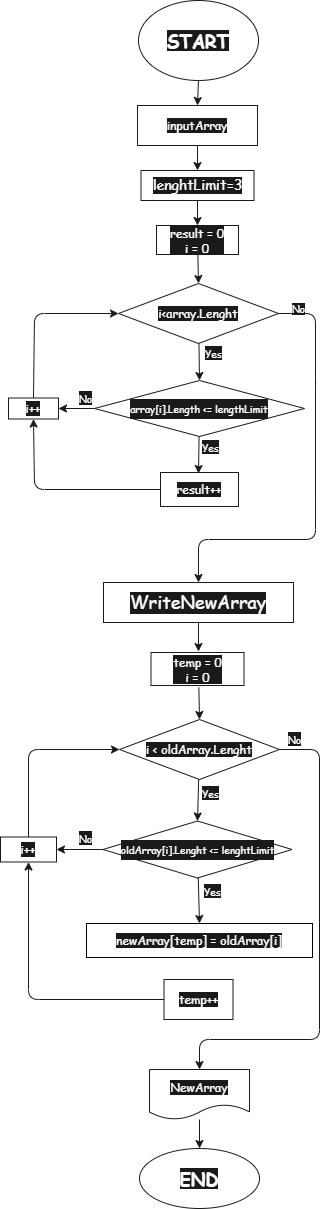

The diagram above was exported from draw.io. Its source (the exported page's mxGraphModel, read from the mxfile embedded in the PNG):
<mxGraphModel dx="561" dy="608" grid="0" gridSize="10" guides="1" tooltips="1" connect="1" arrows="1" fold="1" page="0" pageScale="1" pageWidth="827" pageHeight="1169" math="0" shadow="0">
  <root>
    <mxCell id="0" />
    <mxCell id="1" parent="0" />
    <mxCell id="143" style="edgeStyle=none;html=1;exitX=0.5;exitY=1;exitDx=0;exitDy=0;entryX=0.5;entryY=0;entryDx=0;entryDy=0;fontSize=18;fontColor=#FFFFFF;strokeColor=#1A1A1A;fontFamily=Comic Sans MS;labelBackgroundColor=#1A1A1A;" edge="1" parent="1" source="144" target="176">
      <mxGeometry relative="1" as="geometry" />
    </mxCell>
    <mxCell id="144" value="&lt;font&gt;inputArray&lt;/font&gt;" style="rounded=0;whiteSpace=wrap;html=1;strokeColor=#1A1A1A;fontFamily=Comic Sans MS;fontColor=#FFFFFF;labelBackgroundColor=#1A1A1A;fillColor=none;" vertex="1" parent="1">
      <mxGeometry x="388" y="96" width="120" height="40" as="geometry" />
    </mxCell>
    <mxCell id="145" style="edgeStyle=none;html=1;entryX=0.5;entryY=0;entryDx=0;entryDy=0;strokeColor=#1A1A1A;fontFamily=Comic Sans MS;fontColor=#FFFFFF;labelBackgroundColor=#1A1A1A;" edge="1" parent="1" source="146">
      <mxGeometry relative="1" as="geometry">
        <mxPoint x="449" y="642" as="targetPoint" />
      </mxGeometry>
    </mxCell>
    <mxCell id="146" value="&lt;div style=&quot;line-height: 19px&quot;&gt;&lt;span style=&quot;font-size: 18px&quot;&gt;WriteNewArray&lt;/span&gt;&lt;/div&gt;" style="rounded=0;whiteSpace=wrap;html=1;strokeColor=#1A1A1A;align=center;fontFamily=Comic Sans MS;fontColor=#FFFFFF;labelBackgroundColor=#1A1A1A;fillColor=none;" vertex="1" parent="1">
      <mxGeometry x="354" y="573" width="190" height="40" as="geometry" />
    </mxCell>
    <mxCell id="147" style="edgeStyle=none;html=1;entryX=0.5;entryY=0;entryDx=0;entryDy=0;strokeColor=#1A1A1A;fontFamily=Comic Sans MS;fontColor=#FFFFFF;labelBackgroundColor=#1A1A1A;" edge="1" parent="1" target="150">
      <mxGeometry relative="1" as="geometry">
        <mxPoint x="449.36000000000024" y="678.0000000000002" as="sourcePoint" />
      </mxGeometry>
    </mxCell>
    <mxCell id="148" style="edgeStyle=none;html=1;entryX=0.5;entryY=0;entryDx=0;entryDy=0;strokeColor=#1A1A1A;fontFamily=Comic Sans MS;fontColor=#FFFFFF;labelBackgroundColor=#1A1A1A;" edge="1" parent="1" source="150" target="153">
      <mxGeometry relative="1" as="geometry" />
    </mxCell>
    <mxCell id="149" style="edgeStyle=none;html=1;entryX=0.5;entryY=0;entryDx=0;entryDy=0;strokeColor=#1A1A1A;fontFamily=Comic Sans MS;fontColor=#FFFFFF;labelBackgroundColor=#1A1A1A;" edge="1" parent="1" source="150" target="161">
      <mxGeometry relative="1" as="geometry">
        <Array as="points">
          <mxPoint x="570" y="740" />
          <mxPoint x="570" y="1030" />
          <mxPoint x="450" y="1030" />
        </Array>
      </mxGeometry>
    </mxCell>
    <mxCell id="150" value="i &amp;lt; oldArray.Lenght" style="rhombus;whiteSpace=wrap;html=1;strokeColor=#1A1A1A;fontFamily=Comic Sans MS;fontColor=#FFFFFF;labelBackgroundColor=#1A1A1A;fillColor=none;" vertex="1" parent="1">
      <mxGeometry x="370" y="710" width="160" height="60" as="geometry" />
    </mxCell>
    <mxCell id="151" style="edgeStyle=none;html=1;entryX=0.5;entryY=0;entryDx=0;entryDy=0;strokeColor=#1A1A1A;fontFamily=Comic Sans MS;fontColor=#FFFFFF;labelBackgroundColor=#1A1A1A;" edge="1" parent="1" source="153" target="155">
      <mxGeometry relative="1" as="geometry" />
    </mxCell>
    <mxCell id="152" style="edgeStyle=none;html=1;exitX=0;exitY=0.5;exitDx=0;exitDy=0;entryX=1;entryY=0.5;entryDx=0;entryDy=0;fontSize=10;fontColor=#FFFFFF;strokeColor=#1A1A1A;fontFamily=Comic Sans MS;labelBackgroundColor=#1A1A1A;" edge="1" parent="1" source="153" target="159">
      <mxGeometry relative="1" as="geometry" />
    </mxCell>
    <mxCell id="153" value="&lt;div style=&quot;line-height: 19px&quot;&gt;&lt;font size=&quot;1&quot;&gt;oldArray[i].Lenght &amp;lt;= lenghtLimit&lt;/font&gt;&lt;/div&gt;" style="rhombus;whiteSpace=wrap;html=1;strokeColor=#1A1A1A;fontFamily=Comic Sans MS;fontColor=#FFFFFF;labelBackgroundColor=#1A1A1A;fillColor=none;" vertex="1" parent="1">
      <mxGeometry x="353.5" y="811.5" width="189" height="57" as="geometry" />
    </mxCell>
    <mxCell id="154" style="edgeStyle=none;html=1;entryX=0.5;entryY=0;entryDx=0;entryDy=0;strokeColor=#FFFFFF;fontFamily=Comic Sans MS;fontColor=#FFFFFF;labelBackgroundColor=#1A1A1A;" edge="1" parent="1" source="155" target="157">
      <mxGeometry relative="1" as="geometry" />
    </mxCell>
    <mxCell id="155" value="newArray[temp] = oldArray[i]" style="rounded=0;whiteSpace=wrap;html=1;strokeColor=#000000;fontFamily=Comic Sans MS;fontColor=#FFFFFF;labelBackgroundColor=#1A1A1A;fillColor=none;" vertex="1" parent="1">
      <mxGeometry x="337" y="914" width="226" height="34" as="geometry" />
    </mxCell>
    <mxCell id="156" style="edgeStyle=none;html=1;exitX=0;exitY=0.5;exitDx=0;exitDy=0;entryX=0.5;entryY=1;entryDx=0;entryDy=0;fontSize=10;fontColor=#FFFFFF;strokeColor=#1A1A1A;fontFamily=Comic Sans MS;labelBackgroundColor=#1A1A1A;" edge="1" parent="1" source="157" target="159">
      <mxGeometry relative="1" as="geometry">
        <Array as="points">
          <mxPoint x="279" y="990" />
        </Array>
      </mxGeometry>
    </mxCell>
    <mxCell id="157" value="&lt;font&gt;temp++&lt;/font&gt;" style="rounded=0;whiteSpace=wrap;html=1;strokeColor=#1A1A1A;fontFamily=Comic Sans MS;fontColor=#FFFFFF;labelBackgroundColor=#1A1A1A;fillColor=none;" vertex="1" parent="1">
      <mxGeometry x="414.5" y="970" width="69" height="40" as="geometry" />
    </mxCell>
    <mxCell id="158" style="edgeStyle=none;html=1;exitX=0.5;exitY=0;exitDx=0;exitDy=0;entryX=0;entryY=0.5;entryDx=0;entryDy=0;fontSize=10;fontColor=#FFFFFF;strokeColor=#1A1A1A;fontFamily=Comic Sans MS;labelBackgroundColor=#1A1A1A;" edge="1" parent="1" source="159" target="150">
      <mxGeometry relative="1" as="geometry">
        <Array as="points">
          <mxPoint x="279" y="740" />
        </Array>
      </mxGeometry>
    </mxCell>
    <mxCell id="159" value="&lt;font&gt;i++&lt;/font&gt;" style="rounded=0;whiteSpace=wrap;html=1;strokeColor=#1A1A1A;fontFamily=Comic Sans MS;fontColor=#FFFFFF;labelBackgroundColor=#1A1A1A;fillColor=none;" vertex="1" parent="1">
      <mxGeometry x="251" y="827.5" width="56" height="25" as="geometry" />
    </mxCell>
    <mxCell id="160" value="" style="edgeStyle=none;html=1;fontSize=10;fontColor=#FFFFFF;strokeColor=#1A1A1A;fontFamily=Comic Sans MS;labelBackgroundColor=#1A1A1A;" edge="1" parent="1" source="161" target="179">
      <mxGeometry relative="1" as="geometry" />
    </mxCell>
    <mxCell id="161" value="&lt;font&gt;NewArray&lt;/font&gt;" style="shape=document;whiteSpace=wrap;html=1;boundedLbl=1;strokeColor=#1A1A1A;fontFamily=Comic Sans MS;fontColor=#FFFFFF;labelBackgroundColor=#1A1A1A;fillColor=none;" vertex="1" parent="1">
      <mxGeometry x="400" y="1060" width="100" height="50" as="geometry" />
    </mxCell>
    <mxCell id="162" style="edgeStyle=none;html=1;entryX=0.5;entryY=0;entryDx=0;entryDy=0;strokeColor=#1A1A1A;fontFamily=Comic Sans MS;fontColor=#FFFFFF;labelBackgroundColor=#1A1A1A;" edge="1" parent="1" source="163" target="167">
      <mxGeometry relative="1" as="geometry" />
    </mxCell>
    <mxCell id="163" value="&lt;font&gt;result = 0&lt;br&gt;i = 0&lt;/font&gt;" style="rounded=0;whiteSpace=wrap;html=1;strokeColor=#1A1A1A;fontFamily=Comic Sans MS;fontColor=#FFFFFF;labelBackgroundColor=#1A1A1A;fillColor=none;" vertex="1" parent="1">
      <mxGeometry x="407" y="216" width="82" height="29" as="geometry" />
    </mxCell>
    <mxCell id="164" style="edgeStyle=none;html=1;entryX=0.5;entryY=0;entryDx=0;entryDy=0;strokeColor=#1A1A1A;fontFamily=Comic Sans MS;fontColor=#FFFFFF;labelBackgroundColor=#1A1A1A;" edge="1" parent="1" source="167" target="170">
      <mxGeometry relative="1" as="geometry" />
    </mxCell>
    <mxCell id="165" style="edgeStyle=none;html=1;strokeColor=#1A1A1A;fontFamily=Comic Sans MS;fontColor=#FFFFFF;labelBackgroundColor=#1A1A1A;" edge="1" parent="1" source="167" target="146">
      <mxGeometry relative="1" as="geometry">
        <Array as="points">
          <mxPoint x="566" y="304" />
          <mxPoint x="566" y="367" />
          <mxPoint x="566" y="499" />
          <mxPoint x="566" y="530" />
          <mxPoint x="449" y="530" />
        </Array>
      </mxGeometry>
    </mxCell>
    <mxCell id="166" value="No" style="edgeLabel;html=1;align=center;verticalAlign=middle;resizable=0;points=[];fontSize=10;fontColor=#FFFFFF;fontFamily=Comic Sans MS;labelBackgroundColor=#1A1A1A;" vertex="1" connectable="0" parent="165">
      <mxGeometry x="-0.9122" y="-1" relative="1" as="geometry">
        <mxPoint x="1" y="-6" as="offset" />
      </mxGeometry>
    </mxCell>
    <mxCell id="167" value="i&amp;lt;array.Lenght" style="rhombus;whiteSpace=wrap;html=1;strokeColor=#1A1A1A;fontFamily=Comic Sans MS;fontColor=#FFFFFF;labelBackgroundColor=#1A1A1A;fillColor=none;" vertex="1" parent="1">
      <mxGeometry x="369" y="274" width="160" height="60" as="geometry" />
    </mxCell>
    <mxCell id="168" style="edgeStyle=none;html=1;entryX=0.5;entryY=0;entryDx=0;entryDy=0;strokeColor=#1A1A1A;fontFamily=Comic Sans MS;fontColor=#FFFFFF;labelBackgroundColor=#1A1A1A;" edge="1" parent="1" source="170">
      <mxGeometry relative="1" as="geometry">
        <mxPoint x="449" y="464" as="targetPoint" />
      </mxGeometry>
    </mxCell>
    <mxCell id="169" style="edgeStyle=none;html=1;exitX=0;exitY=0.5;exitDx=0;exitDy=0;entryX=1;entryY=0.5;entryDx=0;entryDy=0;fontSize=10;fontColor=#FFFFFF;strokeColor=#1A1A1A;fontFamily=Comic Sans MS;labelBackgroundColor=#1A1A1A;" edge="1" parent="1" source="170" target="174">
      <mxGeometry relative="1" as="geometry" />
    </mxCell>
    <mxCell id="170" value="&lt;div style=&quot;line-height: 19px&quot;&gt;&lt;font style=&quot;font-size: 10px&quot;&gt;array[i].Length &amp;lt;= lengthLimit&lt;/font&gt;&lt;/div&gt;" style="rhombus;whiteSpace=wrap;html=1;strokeColor=#1A1A1A;fontFamily=Comic Sans MS;fontColor=#FFFFFF;labelBackgroundColor=#1A1A1A;fillColor=none;" vertex="1" parent="1">
      <mxGeometry x="345" y="371" width="210" height="56" as="geometry" />
    </mxCell>
    <mxCell id="171" style="edgeStyle=none;html=1;exitX=0;exitY=0.5;exitDx=0;exitDy=0;entryX=0.5;entryY=1;entryDx=0;entryDy=0;fontSize=10;fontColor=#FFFFFF;strokeColor=#1A1A1A;fontFamily=Comic Sans MS;labelBackgroundColor=#1A1A1A;" edge="1" parent="1" source="172" target="174">
      <mxGeometry relative="1" as="geometry">
        <Array as="points">
          <mxPoint x="285" y="480" />
        </Array>
      </mxGeometry>
    </mxCell>
    <mxCell id="172" value="&lt;font&gt;result++&lt;/font&gt;" style="rounded=0;whiteSpace=wrap;html=1;strokeColor=#1A1A1A;fontFamily=Comic Sans MS;fontColor=#FFFFFF;labelBackgroundColor=#1A1A1A;fillColor=none;" vertex="1" parent="1">
      <mxGeometry x="411" y="463" width="78" height="34" as="geometry" />
    </mxCell>
    <mxCell id="173" style="edgeStyle=none;html=1;exitX=0.5;exitY=0;exitDx=0;exitDy=0;entryX=0;entryY=0.5;entryDx=0;entryDy=0;fontSize=10;fontColor=#FFFFFF;strokeColor=#1A1A1A;fontFamily=Comic Sans MS;labelBackgroundColor=#1A1A1A;" edge="1" parent="1" source="174" target="167">
      <mxGeometry relative="1" as="geometry">
        <Array as="points">
          <mxPoint x="285" y="304" />
        </Array>
      </mxGeometry>
    </mxCell>
    <mxCell id="174" value="&lt;font&gt;i++&lt;/font&gt;" style="rounded=0;whiteSpace=wrap;html=1;strokeColor=#1A1A1A;fontFamily=Comic Sans MS;fontColor=#FFFFFF;labelBackgroundColor=#1A1A1A;fillColor=none;" vertex="1" parent="1">
      <mxGeometry x="259" y="388.5" width="50" height="21" as="geometry" />
    </mxCell>
    <mxCell id="175" style="edgeStyle=none;html=1;exitX=0.5;exitY=1;exitDx=0;exitDy=0;entryX=0.5;entryY=0;entryDx=0;entryDy=0;fontSize=18;fontColor=#FFFFFF;strokeColor=#1A1A1A;fontFamily=Comic Sans MS;labelBackgroundColor=#1A1A1A;" edge="1" parent="1" source="176" target="163">
      <mxGeometry relative="1" as="geometry" />
    </mxCell>
    <mxCell id="176" value="&lt;span style=&quot;font-size: 14px&quot;&gt;&lt;font&gt;lenghtLimit=3&lt;/font&gt;&lt;/span&gt;" style="rounded=0;whiteSpace=wrap;html=1;strokeColor=#1A1A1A;fontFamily=Comic Sans MS;fontColor=#FFFFFF;labelBackgroundColor=#1A1A1A;fillColor=none;" vertex="1" parent="1">
      <mxGeometry x="391.5" y="161" width="113" height="30" as="geometry" />
    </mxCell>
    <mxCell id="177" style="edgeStyle=none;html=1;exitX=0.5;exitY=1;exitDx=0;exitDy=0;entryX=0.5;entryY=0;entryDx=0;entryDy=0;fontSize=18;fontColor=#FFFFFF;strokeColor=#1A1A1A;fontFamily=Comic Sans MS;labelBackgroundColor=#1A1A1A;" edge="1" parent="1" source="178" target="144">
      <mxGeometry relative="1" as="geometry" />
    </mxCell>
    <mxCell id="178" value="&lt;b&gt;&lt;font&gt;START&lt;/font&gt;&lt;/b&gt;" style="ellipse;whiteSpace=wrap;html=1;labelBackgroundColor=#1A1A1A;fontSize=18;fontColor=#FFFFFF;strokeColor=#1A1A1A;fontFamily=Comic Sans MS;fillColor=none;" vertex="1" parent="1">
      <mxGeometry x="389" y="-9" width="120" height="80" as="geometry" />
    </mxCell>
    <mxCell id="179" value="&lt;font style=&quot;font-size: 18px&quot;&gt;&lt;b&gt;END&lt;/b&gt;&lt;/font&gt;" style="ellipse;whiteSpace=wrap;html=1;strokeColor=#1A1A1A;fontFamily=Comic Sans MS;fontColor=#FFFFFF;labelBackgroundColor=#1A1A1A;fillColor=none;" vertex="1" parent="1">
      <mxGeometry x="390" y="1139" width="120" height="60" as="geometry" />
    </mxCell>
    <mxCell id="180" value="&lt;span style=&quot;font-family: &amp;quot;comic sans ms&amp;quot;&quot;&gt;temp = 0&lt;/span&gt;&lt;br style=&quot;font-family: &amp;quot;comic sans ms&amp;quot;&quot;&gt;&lt;span style=&quot;font-family: &amp;quot;comic sans ms&amp;quot;&quot;&gt;i = 0&lt;/span&gt;" style="rounded=0;whiteSpace=wrap;html=1;labelBackgroundColor=#1A1A1A;fontFamily=Comic Sans MS;fontColor=#FFFFFF;fillColor=none;labelBorderColor=none;strokeColor=#1A1A1A;" vertex="1" parent="1">
      <mxGeometry x="401.5" y="643" width="93" height="33" as="geometry" />
    </mxCell>
    <mxCell id="181" value="&lt;span style=&quot;color: rgb(255, 255, 255); font-family: &amp;quot;comic sans ms&amp;quot;; font-size: 10px; font-style: normal; font-weight: 400; letter-spacing: normal; text-align: center; text-indent: 0px; text-transform: none; word-spacing: 0px; display: inline; float: none;&quot;&gt;Yes&lt;/span&gt;" style="text;whiteSpace=wrap;html=1;fontFamily=Comic Sans MS;fontColor=#FFFFFF;labelBackgroundColor=#1A1A1A;" vertex="1" parent="1">
      <mxGeometry x="454" y="330" width="29.5" height="18" as="geometry" />
    </mxCell>
    <mxCell id="182" value="&lt;span style=&quot;color: rgb(255, 255, 255); font-family: &amp;quot;comic sans ms&amp;quot;; font-size: 10px; font-style: normal; font-weight: 400; letter-spacing: normal; text-align: center; text-indent: 0px; text-transform: none; word-spacing: 0px; display: inline; float: none;&quot;&gt;No&lt;/span&gt;" style="text;whiteSpace=wrap;html=1;fontFamily=Comic Sans MS;fontColor=#FFFFFF;labelBackgroundColor=#1A1A1A;" vertex="1" parent="1">
      <mxGeometry x="328.0000162760416" y="374.9999837239584" width="33" height="30" as="geometry" />
    </mxCell>
    <mxCell id="183" value="&lt;span style=&quot;color: rgb(255, 255, 255); font-family: &amp;quot;comic sans ms&amp;quot;; font-size: 10px; font-style: normal; font-weight: 400; letter-spacing: normal; text-align: center; text-indent: 0px; text-transform: none; word-spacing: 0px; display: inline; float: none;&quot;&gt;Yes&lt;/span&gt;" style="text;whiteSpace=wrap;html=1;fontFamily=Comic Sans MS;fontColor=#FFFFFF;labelBackgroundColor=#1A1A1A;" vertex="1" parent="1">
      <mxGeometry x="451" y="424" width="32.5" height="16" as="geometry" />
    </mxCell>
    <mxCell id="184" value="&lt;span style=&quot;color: rgb(255, 255, 255); font-family: &amp;quot;comic sans ms&amp;quot;; font-size: 10px; font-style: normal; font-weight: 400; letter-spacing: normal; text-align: center; text-indent: 0px; text-transform: none; word-spacing: 0px; display: inline; float: none;&quot;&gt;No&lt;/span&gt;" style="text;whiteSpace=wrap;html=1;fontFamily=Comic Sans MS;fontColor=#FFFFFF;labelBackgroundColor=#1A1A1A;" vertex="1" parent="1">
      <mxGeometry x="537.0000162760416" y="715.9999837239584" width="33" height="30" as="geometry" />
    </mxCell>
    <mxCell id="185" value="&lt;span style=&quot;color: rgb(255, 255, 255); font-family: &amp;quot;comic sans ms&amp;quot;; font-size: 10px; font-style: normal; font-weight: 400; letter-spacing: normal; text-align: center; text-indent: 0px; text-transform: none; word-spacing: 0px; display: inline; float: none;&quot;&gt;Yes&lt;/span&gt;" style="text;whiteSpace=wrap;html=1;fontFamily=Comic Sans MS;fontColor=#FFFFFF;labelBackgroundColor=#1A1A1A;" vertex="1" parent="1">
      <mxGeometry x="450.5000162760416" y="769.9999837239583" width="33" height="30" as="geometry" />
    </mxCell>
    <mxCell id="186" value="&lt;span style=&quot;color: rgb(255, 255, 255); font-family: &amp;quot;comic sans ms&amp;quot;; font-size: 10px; font-style: normal; font-weight: 400; letter-spacing: normal; text-align: center; text-indent: 0px; text-transform: none; word-spacing: 0px; display: inline; float: none;&quot;&gt;No&lt;/span&gt;" style="text;whiteSpace=wrap;html=1;fontFamily=Comic Sans MS;fontColor=#FFFFFF;labelBackgroundColor=#1A1A1A;" vertex="1" parent="1">
      <mxGeometry x="328.0000162760416" y="814.9999837239583" width="33" height="30" as="geometry" />
    </mxCell>
    <mxCell id="187" value="&lt;span style=&quot;color: rgb(255, 255, 255); font-family: &amp;quot;comic sans ms&amp;quot;; font-size: 10px; font-style: normal; font-weight: 400; letter-spacing: normal; text-align: center; text-indent: 0px; text-transform: none; word-spacing: 0px; display: inline; float: none;&quot;&gt;Yes&lt;/span&gt;" style="text;whiteSpace=wrap;html=1;fontFamily=Comic Sans MS;fontColor=#FFFFFF;labelBackgroundColor=#1A1A1A;" vertex="1" parent="1">
      <mxGeometry x="453.0000162760416" y="868.4999837239583" width="33" height="30" as="geometry" />
    </mxCell>
  </root>
</mxGraphModel>